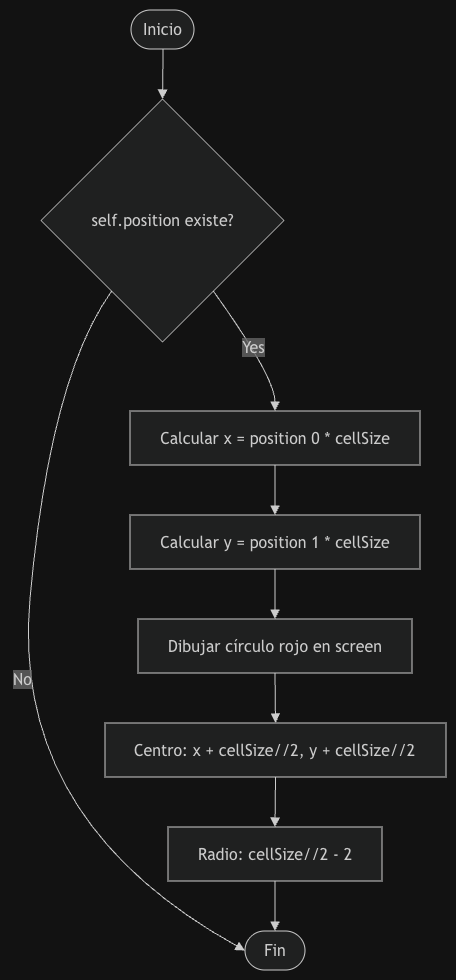

The diagram above was exported from draw.io. Its source (the exported page's mxGraphModel, read from the mxfile embedded in the PNG):
<mxGraphModel dx="1664" dy="931" grid="1" gridSize="10" guides="1" tooltips="1" connect="1" arrows="1" fold="1" page="1" pageScale="1" pageWidth="827" pageHeight="1169" math="0" shadow="0">
  <root>
    <mxCell id="0" />
    <mxCell id="1" parent="0" />
    <UserObject label="" mermaidData="{&#10;  &quot;data&quot;: &quot;flowchart TD\n    A([Inicio]) --&gt; B{self.position existe?}\n    B --&gt;|No| C([Fin])\n    B --&gt;|Yes| D[Calcular x = position 0 * cellSize]\n    D --&gt; E[Calcular y = position 1 * cellSize]\n    E --&gt; F[Dibujar círculo rojo en screen]\n    F --&gt; G[Centro: x + cellSize//2, y + cellSize//2]\n    G --&gt; H[Radio: cellSize//2 - 2]\n    H --&gt; I([Fin])&quot;,&#10;  &quot;config&quot;: null&#10;}" id="CGB0me6d4Za_MHQ5Gf1a-59">
      <mxCell connectable="0" parent="1" style="group;transparentBounds=1;editIcon=1;lockedGroup=0;groupPadding=10;" vertex="1">
        <mxGeometry as="geometry" />
      </mxCell>
    </UserObject>
    <UserObject label="Inicio" mermaidId="n:A" mermaidBaseStyle="html=1;rounded=1;whiteSpace=wrap;arcSize=50;strokeWidth=1;fillColor=light-dark(#ECECFF,#1f2020);strokeColor=light-dark(#9370DB,#cccccc);fontColor=light-dark(#333333,#cccccc);fontFamily=Trebuchet MS,Verdana,Arial,sans-serif;fontSize=16;" mermaidBaseValue="Inicio" id="CGB0me6d4Za_MHQ5Gf1a-60">
      <mxCell parent="CGB0me6d4Za_MHQ5Gf1a-59" style="html=1;rounded=1;whiteSpace=wrap;arcSize=50;strokeWidth=1;fillColor=light-dark(#ECECFF,#1f2020);strokeColor=light-dark(#9370DB,#cccccc);fontColor=light-dark(#333333,#cccccc);fontFamily=Trebuchet MS,Verdana,Arial,sans-serif;fontSize=16;" vertex="1">
        <mxGeometry height="39" width="63" x="141" y="260" as="geometry" />
      </mxCell>
    </UserObject>
    <UserObject label="self.position existe?" mermaidId="n:B" mermaidBaseStyle="rhombus;html=1;strokeWidth=1;whiteSpace=wrap;fillColor=light-dark(#ECECFF,#1f2020);strokeColor=light-dark(#9370DB,#cccccc);fontColor=light-dark(#333333,#cccccc);fontFamily=Trebuchet MS,Verdana,Arial,sans-serif;fontSize=16;" mermaidBaseValue="self.position existe?" id="CGB0me6d4Za_MHQ5Gf1a-61">
      <mxCell parent="CGB0me6d4Za_MHQ5Gf1a-59" style="rhombus;html=1;strokeWidth=1;whiteSpace=wrap;fillColor=light-dark(#ECECFF,#1f2020);strokeColor=light-dark(#9370DB,#cccccc);fontColor=light-dark(#333333,#cccccc);fontFamily=Trebuchet MS,Verdana,Arial,sans-serif;fontSize=16;" vertex="1">
        <mxGeometry height="243" width="243" x="51" y="349" as="geometry" />
      </mxCell>
    </UserObject>
    <UserObject label="Calcular x = position 0 * cellSize" mermaidId="n:D" mermaidBaseStyle="html=1;whiteSpace=wrap;strokeWidth=1;fillColor=light-dark(#ECECFF,#1f2020);strokeColor=light-dark(#9370DB,#cccccc);fontColor=light-dark(#333333,#cccccc);fontFamily=Trebuchet MS,Verdana,Arial,sans-serif;fontSize=16;" mermaidBaseValue="Calcular x = position 0 * cellSize" id="CGB0me6d4Za_MHQ5Gf1a-63">
      <mxCell parent="CGB0me6d4Za_MHQ5Gf1a-59" style="html=1;whiteSpace=wrap;strokeWidth=1;fillColor=light-dark(#ECECFF,#1f2020);strokeColor=light-dark(#9370DB,#cccccc);fontColor=light-dark(#333333,#cccccc);fontFamily=Trebuchet MS,Verdana,Arial,sans-serif;fontSize=16;" vertex="1">
        <mxGeometry height="54" width="290" x="140" y="661" as="geometry" />
      </mxCell>
    </UserObject>
    <UserObject label="Calcular y = position 1 * cellSize" mermaidId="n:E" mermaidBaseStyle="html=1;whiteSpace=wrap;strokeWidth=1;fillColor=light-dark(#ECECFF,#1f2020);strokeColor=light-dark(#9370DB,#cccccc);fontColor=light-dark(#333333,#cccccc);fontFamily=Trebuchet MS,Verdana,Arial,sans-serif;fontSize=16;" mermaidBaseValue="Calcular y = position 1 * cellSize" id="CGB0me6d4Za_MHQ5Gf1a-64">
      <mxCell parent="CGB0me6d4Za_MHQ5Gf1a-59" style="html=1;whiteSpace=wrap;strokeWidth=1;fillColor=light-dark(#ECECFF,#1f2020);strokeColor=light-dark(#9370DB,#cccccc);fontColor=light-dark(#333333,#cccccc);fontFamily=Trebuchet MS,Verdana,Arial,sans-serif;fontSize=16;" vertex="1">
        <mxGeometry height="54" width="290" x="140" y="765" as="geometry" />
      </mxCell>
    </UserObject>
    <UserObject label="Dibujar círculo rojo en screen" mermaidId="n:F" mermaidBaseStyle="html=1;whiteSpace=wrap;strokeWidth=1;fillColor=light-dark(#ECECFF,#1f2020);strokeColor=light-dark(#9370DB,#cccccc);fontColor=light-dark(#333333,#cccccc);fontFamily=Trebuchet MS,Verdana,Arial,sans-serif;fontSize=16;" mermaidBaseValue="Dibujar círculo rojo en screen" id="CGB0me6d4Za_MHQ5Gf1a-65">
      <mxCell parent="CGB0me6d4Za_MHQ5Gf1a-59" style="html=1;whiteSpace=wrap;strokeWidth=1;fillColor=light-dark(#ECECFF,#1f2020);strokeColor=light-dark(#9370DB,#cccccc);fontColor=light-dark(#333333,#cccccc);fontFamily=Trebuchet MS,Verdana,Arial,sans-serif;fontSize=16;" vertex="1">
        <mxGeometry height="54" width="274" x="148" y="869" as="geometry" />
      </mxCell>
    </UserObject>
    <UserObject label="Centro: x + cellSize//2, y + cellSize//2" mermaidId="n:G" mermaidBaseStyle="html=1;whiteSpace=wrap;strokeWidth=1;fillColor=light-dark(#ECECFF,#1f2020);strokeColor=light-dark(#9370DB,#cccccc);fontColor=light-dark(#333333,#cccccc);fontFamily=Trebuchet MS,Verdana,Arial,sans-serif;fontSize=16;" mermaidBaseValue="Centro: x + cellSize//2, y + cellSize//2" id="CGB0me6d4Za_MHQ5Gf1a-66">
      <mxCell parent="CGB0me6d4Za_MHQ5Gf1a-59" style="html=1;whiteSpace=wrap;strokeWidth=1;fillColor=light-dark(#ECECFF,#1f2020);strokeColor=light-dark(#9370DB,#cccccc);fontColor=light-dark(#333333,#cccccc);fontFamily=Trebuchet MS,Verdana,Arial,sans-serif;fontSize=16;" vertex="1">
        <mxGeometry height="54" width="341" x="115" y="973" as="geometry" />
      </mxCell>
    </UserObject>
    <UserObject label="Radio: cellSize//2 - 2" mermaidId="n:H" mermaidBaseStyle="html=1;whiteSpace=wrap;strokeWidth=1;fillColor=light-dark(#ECECFF,#1f2020);strokeColor=light-dark(#9370DB,#cccccc);fontColor=light-dark(#333333,#cccccc);fontFamily=Trebuchet MS,Verdana,Arial,sans-serif;fontSize=16;" mermaidBaseValue="Radio: cellSize//2 - 2" id="CGB0me6d4Za_MHQ5Gf1a-67">
      <mxCell parent="CGB0me6d4Za_MHQ5Gf1a-59" style="html=1;whiteSpace=wrap;strokeWidth=1;fillColor=light-dark(#ECECFF,#1f2020);strokeColor=light-dark(#9370DB,#cccccc);fontColor=light-dark(#333333,#cccccc);fontFamily=Trebuchet MS,Verdana,Arial,sans-serif;fontSize=16;" vertex="1">
        <mxGeometry height="54" width="214" x="178" y="1077" as="geometry" />
      </mxCell>
    </UserObject>
    <UserObject label="Fin" mermaidId="n:I" mermaidBaseStyle="html=1;rounded=1;whiteSpace=wrap;arcSize=50;strokeWidth=1;fillColor=light-dark(#ECECFF,#1f2020);strokeColor=light-dark(#9370DB,#cccccc);fontColor=light-dark(#333333,#cccccc);fontFamily=Trebuchet MS,Verdana,Arial,sans-serif;fontSize=16;" mermaidBaseValue="Fin" id="CGB0me6d4Za_MHQ5Gf1a-68">
      <mxCell parent="CGB0me6d4Za_MHQ5Gf1a-59" style="html=1;rounded=1;whiteSpace=wrap;arcSize=50;strokeWidth=1;fillColor=light-dark(#ECECFF,#1f2020);strokeColor=light-dark(#9370DB,#cccccc);fontColor=light-dark(#333333,#cccccc);fontFamily=Trebuchet MS,Verdana,Arial,sans-serif;fontSize=16;" vertex="1">
        <mxGeometry height="39" width="60" x="255" y="1181" as="geometry" />
      </mxCell>
    </UserObject>
    <UserObject label="" mermaidId="e:A-&gt;B#0" mermaidBaseStyle="curved=1;startArrow=none;endArrow=block;endSize=7;strokeColor=light-dark(#333333,#cccccc);exitX=0.51;exitY=1;entryX=0.5;entryY=0;" mermaidBaseValue="" id="CGB0me6d4Za_MHQ5Gf1a-69">
      <mxCell edge="1" parent="CGB0me6d4Za_MHQ5Gf1a-59" source="CGB0me6d4Za_MHQ5Gf1a-60" style="curved=1;startArrow=none;endArrow=block;endSize=7;strokeColor=light-dark(#333333,#cccccc);exitX=0.51;exitY=1;entryX=0.5;entryY=0;rounded=0;" target="CGB0me6d4Za_MHQ5Gf1a-61">
        <mxGeometry relative="1" as="geometry">
          <Array as="points" />
        </mxGeometry>
      </mxCell>
    </UserObject>
    <UserObject label="No" mermaidId="e:B-&gt;C#0" mermaidBaseStyle="curved=1;startArrow=none;endArrow=block;endSize=7;strokeColor=light-dark(#333333,#cccccc);html=1;fontSize=16;labelBackgroundColor=light-dark(#E8E8E88D,#2a2a2a8D);fontFamily=Trebuchet MS,Verdana,Arial,sans-serif;fontColor=light-dark(#333333,#cccccc);exitX=0.14;exitY=1;entryX=0.5;entryY=0;" mermaidBaseValue="No" id="CGB0me6d4Za_MHQ5Gf1a-70">
      <mxCell edge="1" parent="CGB0me6d4Za_MHQ5Gf1a-59" source="CGB0me6d4Za_MHQ5Gf1a-61" style="curved=1;startArrow=none;endArrow=block;endSize=7;strokeColor=light-dark(#333333,#cccccc);html=1;fontSize=16;labelBackgroundColor=light-dark(#E8E8E88D,#2a2a2a8D);fontFamily=Trebuchet MS,Verdana,Arial,sans-serif;fontColor=light-dark(#333333,#cccccc);exitX=0.14;exitY=1;entryX=0;entryY=0.5;rounded=0;entryDx=0;entryDy=0;" target="CGB0me6d4Za_MHQ5Gf1a-68">
        <mxGeometry relative="1" as="geometry">
          <Array as="points">
            <mxPoint x="60" y="627" />
            <mxPoint x="20" y="1070" />
          </Array>
          <mxPoint x="59.99999999999977" y="669" as="targetPoint" />
        </mxGeometry>
      </mxCell>
    </UserObject>
    <UserObject label="Yes" mermaidId="e:B-&gt;D#0" mermaidBaseStyle="curved=1;startArrow=none;endArrow=block;endSize=7;strokeColor=light-dark(#333333,#cccccc);html=1;fontSize=16;labelBackgroundColor=light-dark(#E8E8E88D,#2a2a2a8D);fontFamily=Trebuchet MS,Verdana,Arial,sans-serif;fontColor=light-dark(#333333,#cccccc);exitX=0.86;exitY=1;entryX=0.5;entryY=0;" mermaidBaseValue="Yes" id="CGB0me6d4Za_MHQ5Gf1a-71">
      <mxCell edge="1" parent="CGB0me6d4Za_MHQ5Gf1a-59" source="CGB0me6d4Za_MHQ5Gf1a-61" style="curved=1;startArrow=none;endArrow=block;endSize=7;strokeColor=light-dark(#333333,#cccccc);html=1;fontSize=16;labelBackgroundColor=light-dark(#E8E8E88D,#2a2a2a8D);fontFamily=Trebuchet MS,Verdana,Arial,sans-serif;fontColor=light-dark(#333333,#cccccc);exitX=0.86;exitY=1;entryX=0.5;entryY=0;rounded=0;" target="CGB0me6d4Za_MHQ5Gf1a-63">
        <mxGeometry relative="1" as="geometry">
          <Array as="points">
            <mxPoint x="285" y="627" />
          </Array>
        </mxGeometry>
      </mxCell>
    </UserObject>
    <UserObject label="" mermaidId="e:D-&gt;E#0" mermaidBaseStyle="curved=1;startArrow=none;endArrow=block;endSize=7;strokeColor=light-dark(#333333,#cccccc);exitX=0.5;exitY=1;entryX=0.5;entryY=0;" mermaidBaseValue="" id="CGB0me6d4Za_MHQ5Gf1a-72">
      <mxCell edge="1" parent="CGB0me6d4Za_MHQ5Gf1a-59" source="CGB0me6d4Za_MHQ5Gf1a-63" style="curved=1;startArrow=none;endArrow=block;endSize=7;strokeColor=light-dark(#333333,#cccccc);exitX=0.5;exitY=1;entryX=0.5;entryY=0;rounded=0;" target="CGB0me6d4Za_MHQ5Gf1a-64">
        <mxGeometry relative="1" as="geometry">
          <Array as="points" />
        </mxGeometry>
      </mxCell>
    </UserObject>
    <UserObject label="" mermaidId="e:E-&gt;F#0" mermaidBaseStyle="curved=1;startArrow=none;endArrow=block;endSize=7;strokeColor=light-dark(#333333,#cccccc);exitX=0.5;exitY=1;entryX=0.5;entryY=0;" mermaidBaseValue="" id="CGB0me6d4Za_MHQ5Gf1a-73">
      <mxCell edge="1" parent="CGB0me6d4Za_MHQ5Gf1a-59" source="CGB0me6d4Za_MHQ5Gf1a-64" style="curved=1;startArrow=none;endArrow=block;endSize=7;strokeColor=light-dark(#333333,#cccccc);exitX=0.5;exitY=1;entryX=0.5;entryY=0;rounded=0;" target="CGB0me6d4Za_MHQ5Gf1a-65">
        <mxGeometry relative="1" as="geometry">
          <Array as="points" />
        </mxGeometry>
      </mxCell>
    </UserObject>
    <UserObject label="" mermaidId="e:F-&gt;G#0" mermaidBaseStyle="curved=1;startArrow=none;endArrow=block;endSize=7;strokeColor=light-dark(#333333,#cccccc);exitX=0.5;exitY=1;entryX=0.5;entryY=0;" mermaidBaseValue="" id="CGB0me6d4Za_MHQ5Gf1a-74">
      <mxCell edge="1" parent="CGB0me6d4Za_MHQ5Gf1a-59" source="CGB0me6d4Za_MHQ5Gf1a-65" style="curved=1;startArrow=none;endArrow=block;endSize=7;strokeColor=light-dark(#333333,#cccccc);exitX=0.5;exitY=1;entryX=0.5;entryY=0;rounded=0;" target="CGB0me6d4Za_MHQ5Gf1a-66">
        <mxGeometry relative="1" as="geometry">
          <Array as="points" />
        </mxGeometry>
      </mxCell>
    </UserObject>
    <UserObject label="" mermaidId="e:G-&gt;H#0" mermaidBaseStyle="curved=1;startArrow=none;endArrow=block;endSize=7;strokeColor=light-dark(#333333,#cccccc);exitX=0.5;exitY=1;entryX=0.5;entryY=0;" mermaidBaseValue="" id="CGB0me6d4Za_MHQ5Gf1a-75">
      <mxCell edge="1" parent="CGB0me6d4Za_MHQ5Gf1a-59" source="CGB0me6d4Za_MHQ5Gf1a-66" style="curved=1;startArrow=none;endArrow=block;endSize=7;strokeColor=light-dark(#333333,#cccccc);exitX=0.5;exitY=1;entryX=0.5;entryY=0;rounded=0;" target="CGB0me6d4Za_MHQ5Gf1a-67">
        <mxGeometry relative="1" as="geometry">
          <Array as="points" />
        </mxGeometry>
      </mxCell>
    </UserObject>
    <UserObject label="" mermaidId="e:H-&gt;I#0" mermaidBaseStyle="curved=1;startArrow=none;endArrow=block;endSize=7;strokeColor=light-dark(#333333,#cccccc);exitX=0.5;exitY=1;entryX=0.5;entryY=0;" mermaidBaseValue="" id="CGB0me6d4Za_MHQ5Gf1a-76">
      <mxCell edge="1" parent="CGB0me6d4Za_MHQ5Gf1a-59" source="CGB0me6d4Za_MHQ5Gf1a-67" style="curved=1;startArrow=none;endArrow=block;endSize=7;strokeColor=light-dark(#333333,#cccccc);exitX=0.5;exitY=1;entryX=0.5;entryY=0;rounded=0;" target="CGB0me6d4Za_MHQ5Gf1a-68">
        <mxGeometry relative="1" as="geometry">
          <Array as="points" />
        </mxGeometry>
      </mxCell>
    </UserObject>
  </root>
</mxGraphModel>